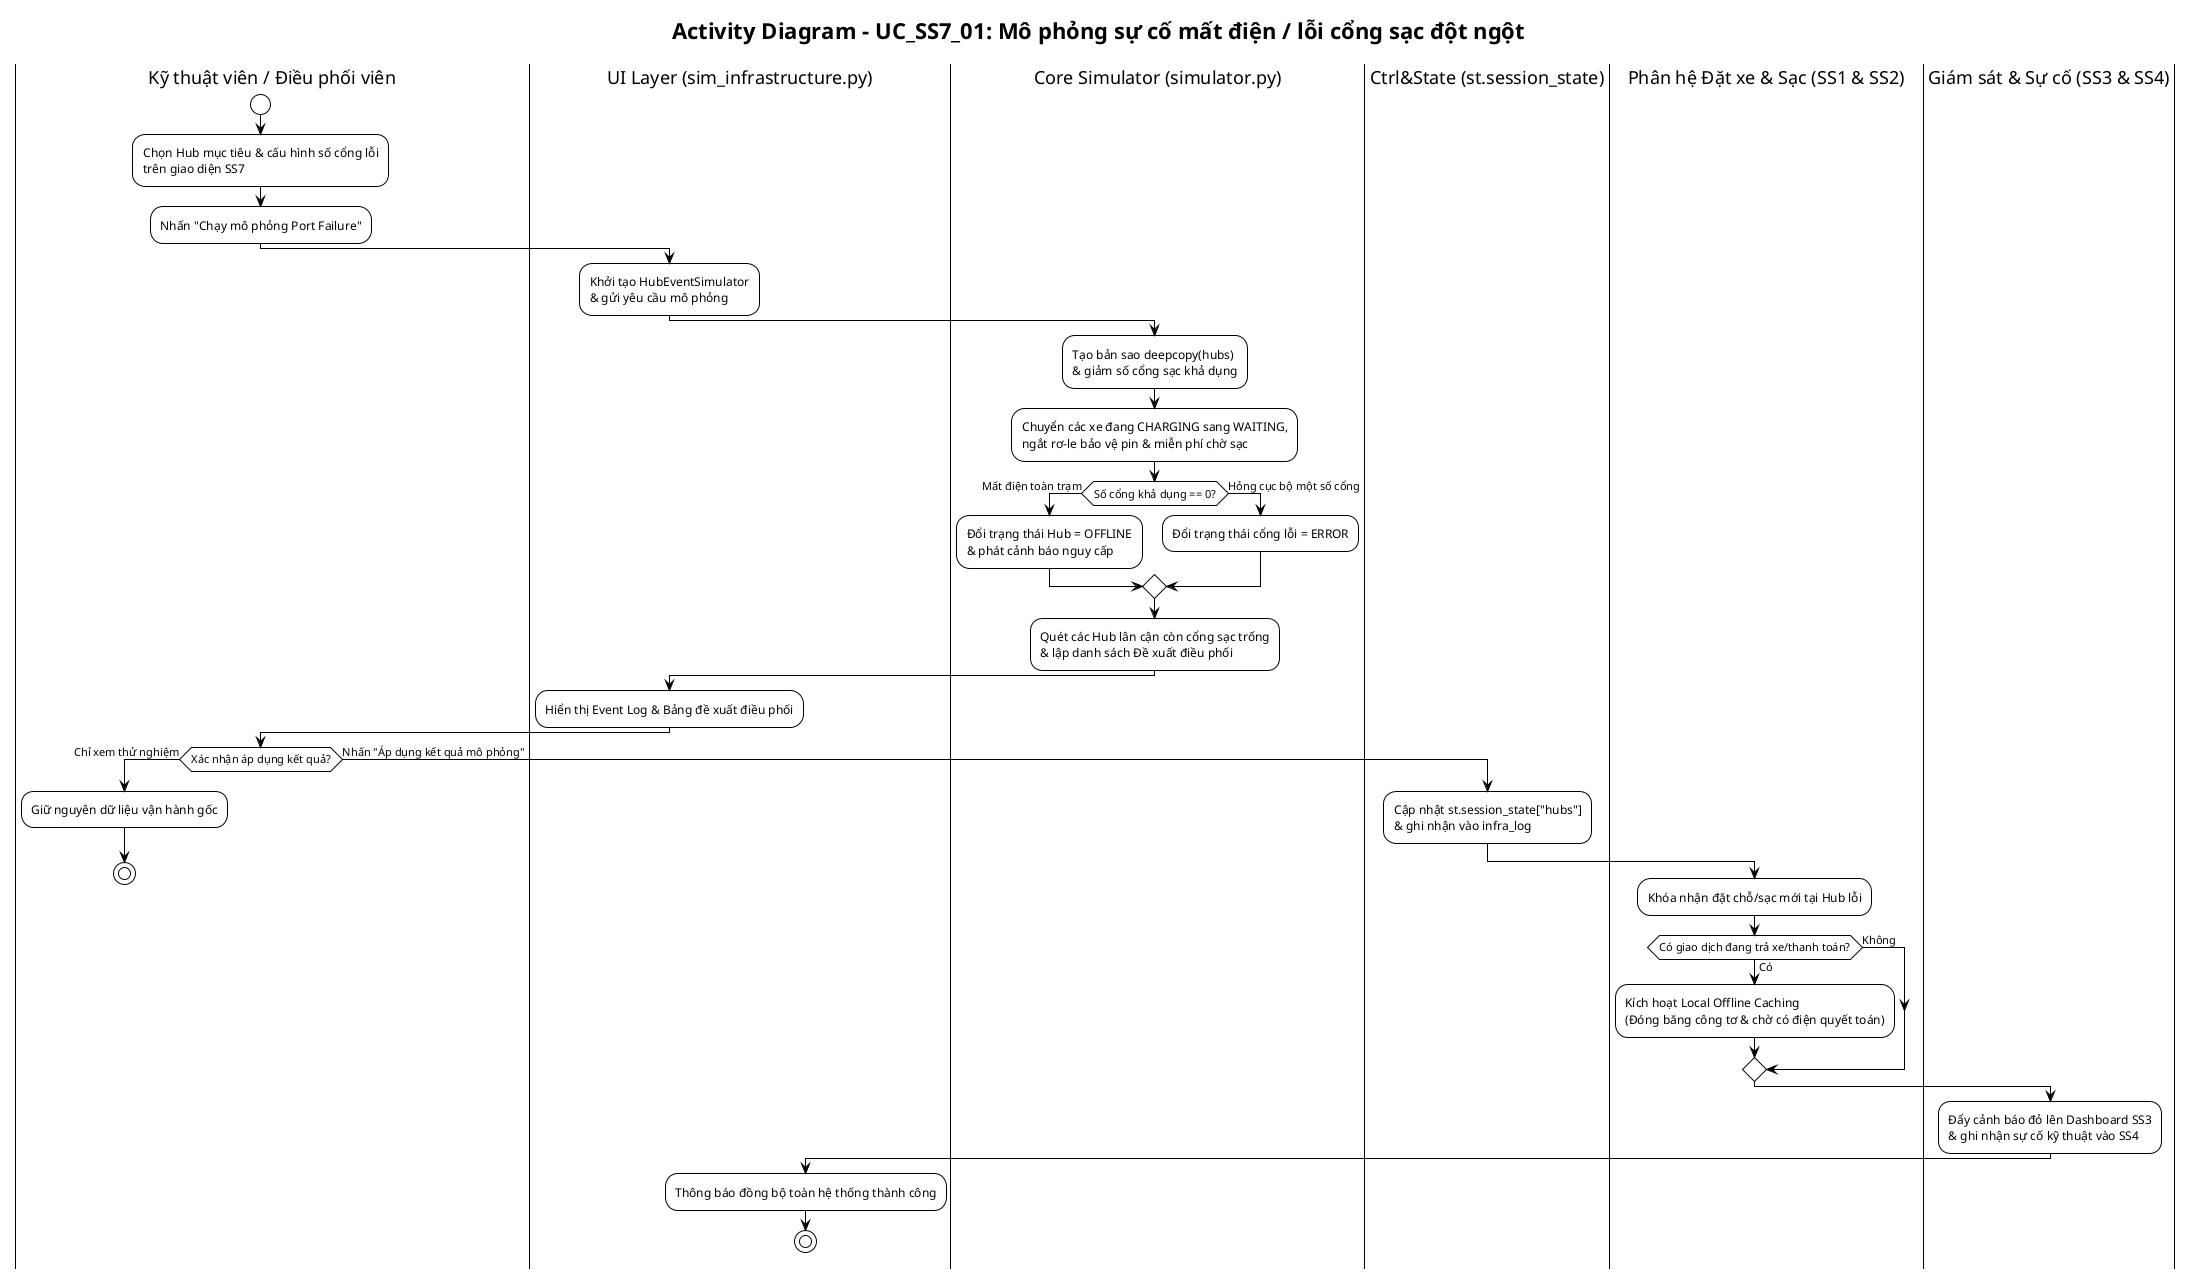

The diagram above was rendered by PlantUML. Its source (embedded in the PNG):
@startuml UC_SS7_01_NguyenTrungNguyen_activity
!pragma layout smetana
!theme plain
skinparam activityMessageAlign center

title Activity Diagram - UC_SS7_01: Mô phỏng sự cố mất điện / lỗi cổng sạc đột ngột

|Kỹ thuật viên / Điều phối viên|
start
:Chọn Hub mục tiêu & cấu hình số cổng lỗi\ntrên giao diện SS7;
:Nhấn "Chạy mô phỏng Port Failure";

|UI Layer (sim_infrastructure.py)|
:Khởi tạo HubEventSimulator\n& gửi yêu cầu mô phỏng;

|Core Simulator (simulator.py)|
:Tạo bản sao deepcopy(hubs)\n& giảm số cổng sạc khả dụng;
:Chuyển các xe đang CHARGING sang WAITING,\nngắt rơ-le bảo vệ pin & miễn phí chờ sạc;

if (Số cổng khả dụng == 0?) then (Mất điện toàn trạm)
  :Đổi trạng thái Hub = OFFLINE\n& phát cảnh báo nguy cấp;
else (Hỏng cục bộ một số cổng)
  :Đổi trạng thái cổng lỗi = ERROR;
endif

:Quét các Hub lân cận còn cổng sạc trống\n& lập danh sách Đề xuất điều phối;

|UI Layer (sim_infrastructure.py)|
:Hiển thị Event Log & Bảng đề xuất điều phối;

|Kỹ thuật viên / Điều phối viên|
if (Xác nhận áp dụng kết quả?) then (Chỉ xem thử nghiệm)
  :Giữ nguyên dữ liệu vận hành gốc;
  stop
else (Nhấn "Áp dụng kết quả mô phỏng")
  |Ctrl&State (st.session_state)|
  :Cập nhật st.session_state["hubs"]\n& ghi nhận vào infra_log;
  
  |Phân hệ Đặt xe & Sạc (SS1 & SS2)|
  :Khóa nhận đặt chỗ/sạc mới tại Hub lỗi;
  if (Có giao dịch đang trả xe/thanh toán?) then (Có)
    :Kích hoạt Local Offline Caching\n(Đóng băng công tơ & chờ có điện quyết toán);
  else (Không)
  endif
  
  |Giám sát & Sự cố (SS3 & SS4)|
  :Đẩy cảnh báo đỏ lên Dashboard SS3\n& ghi nhận sự cố kỹ thuật vào SS4;
  
  |UI Layer (sim_infrastructure.py)|
  :Thông báo đồng bộ toàn hệ thống thành công;
  stop
endif

@enduml